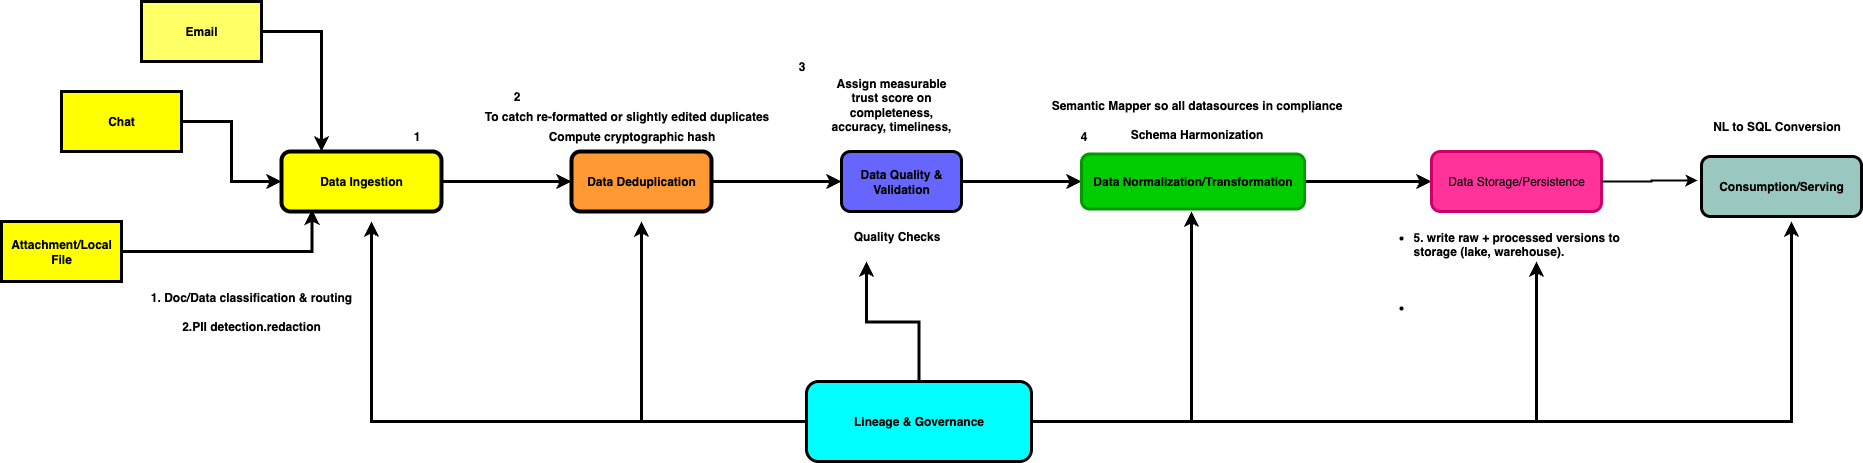

The diagram above was exported from draw.io. Its source (the exported page's mxGraphModel, read from the mxfile embedded in the PNG):
<mxGraphModel dx="1803" dy="663" grid="1" gridSize="10" guides="1" tooltips="1" connect="1" arrows="1" fold="1" page="1" pageScale="1" pageWidth="827" pageHeight="1169" math="0" shadow="0">
  <root>
    <mxCell id="0" />
    <mxCell id="1" parent="0" />
    <mxCell id="703EIFheJepPFxtqiAbt-7" style="edgeStyle=orthogonalEdgeStyle;rounded=0;orthogonalLoop=1;jettySize=auto;html=1;entryX=0;entryY=0.5;entryDx=0;entryDy=0;strokeWidth=3;" parent="1" source="703EIFheJepPFxtqiAbt-8" target="703EIFheJepPFxtqiAbt-4" edge="1">
      <mxGeometry relative="1" as="geometry" />
    </mxCell>
    <mxCell id="wr_h2kmPUv-Cxr7Am57K-15" style="edgeStyle=orthogonalEdgeStyle;rounded=0;orthogonalLoop=1;jettySize=auto;html=1;strokeWidth=3;" edge="1" parent="1" source="703EIFheJepPFxtqiAbt-4">
      <mxGeometry relative="1" as="geometry">
        <mxPoint x="1190" y="270" as="targetPoint" />
      </mxGeometry>
    </mxCell>
    <mxCell id="703EIFheJepPFxtqiAbt-4" value="&lt;b&gt;Data Normalization/Transformation&lt;/b&gt;" style="rounded=1;whiteSpace=wrap;html=1;strokeWidth=3;strokeColor=#009900;fillColor=#00CC00;" parent="1" vertex="1">
      <mxGeometry x="840" y="242.5" width="223" height="55" as="geometry" />
    </mxCell>
    <mxCell id="703EIFheJepPFxtqiAbt-5" value="&lt;b&gt;Data Ingestion&lt;/b&gt;" style="rounded=1;whiteSpace=wrap;html=1;strokeWidth=4;fillColor=#FFFF00;" parent="1" vertex="1">
      <mxGeometry x="40" y="240" width="160" height="60" as="geometry" />
    </mxCell>
    <mxCell id="703EIFheJepPFxtqiAbt-6" style="edgeStyle=orthogonalEdgeStyle;rounded=0;orthogonalLoop=1;jettySize=auto;html=1;strokeWidth=3;" parent="1" source="703EIFheJepPFxtqiAbt-5" target="wr_h2kmPUv-Cxr7Am57K-5" edge="1">
      <mxGeometry relative="1" as="geometry">
        <mxPoint x="300" y="270" as="targetPoint" />
      </mxGeometry>
    </mxCell>
    <mxCell id="703EIFheJepPFxtqiAbt-9" value="" style="edgeStyle=orthogonalEdgeStyle;rounded=0;orthogonalLoop=1;jettySize=auto;html=1;entryX=0;entryY=0.5;entryDx=0;entryDy=0;strokeWidth=3;" parent="1" source="wr_h2kmPUv-Cxr7Am57K-5" target="703EIFheJepPFxtqiAbt-8" edge="1">
      <mxGeometry relative="1" as="geometry">
        <mxPoint x="390" y="270" as="sourcePoint" />
        <mxPoint x="720" y="270" as="targetPoint" />
      </mxGeometry>
    </mxCell>
    <mxCell id="703EIFheJepPFxtqiAbt-8" value="&lt;b&gt;Data Quality &amp;amp; Validation&lt;/b&gt;" style="rounded=1;whiteSpace=wrap;html=1;strokeWidth=3;fillColor=#6666FF;" parent="1" vertex="1">
      <mxGeometry x="600" y="240" width="120" height="60" as="geometry" />
    </mxCell>
    <mxCell id="703EIFheJepPFxtqiAbt-10" value="&lt;b&gt;1&lt;/b&gt;" style="text;html=1;align=center;verticalAlign=middle;resizable=0;points=[];autosize=1;strokeColor=none;fillColor=none;" parent="1" vertex="1">
      <mxGeometry x="160" y="210" width="30" height="30" as="geometry" />
    </mxCell>
    <mxCell id="703EIFheJepPFxtqiAbt-11" value="&lt;b&gt;2&lt;/b&gt;" style="text;html=1;align=center;verticalAlign=middle;resizable=0;points=[];autosize=1;strokeColor=none;fillColor=none;" parent="1" vertex="1">
      <mxGeometry x="260" y="170" width="30" height="30" as="geometry" />
    </mxCell>
    <mxCell id="703EIFheJepPFxtqiAbt-12" value="&lt;b&gt;3&lt;/b&gt;" style="text;html=1;align=center;verticalAlign=middle;resizable=0;points=[];autosize=1;strokeColor=none;fillColor=none;" parent="1" vertex="1">
      <mxGeometry x="545" y="140" width="30" height="30" as="geometry" />
    </mxCell>
    <mxCell id="703EIFheJepPFxtqiAbt-13" value="&lt;b&gt;4&lt;/b&gt;" style="text;html=1;align=center;verticalAlign=middle;resizable=0;points=[];autosize=1;strokeColor=none;fillColor=none;" parent="1" vertex="1">
      <mxGeometry x="827" y="210" width="30" height="30" as="geometry" />
    </mxCell>
    <mxCell id="2Xgq8NPUaWuk0ccnNvco-2" value="&lt;b&gt;Attachment/Local File&lt;/b&gt;" style="rounded=0;whiteSpace=wrap;html=1;strokeWidth=3;fillColor=#FFFF00;" parent="1" vertex="1">
      <mxGeometry x="-240" y="310" width="120" height="60" as="geometry" />
    </mxCell>
    <mxCell id="2Xgq8NPUaWuk0ccnNvco-5" style="edgeStyle=orthogonalEdgeStyle;rounded=0;orthogonalLoop=1;jettySize=auto;html=1;entryX=0.25;entryY=0;entryDx=0;entryDy=0;strokeWidth=3;" parent="1" source="2Xgq8NPUaWuk0ccnNvco-3" target="703EIFheJepPFxtqiAbt-5" edge="1">
      <mxGeometry relative="1" as="geometry" />
    </mxCell>
    <mxCell id="2Xgq8NPUaWuk0ccnNvco-3" value="&lt;b&gt;Email&lt;/b&gt;" style="rounded=0;whiteSpace=wrap;html=1;strokeWidth=3;fillStyle=solid;fillColor=#FFFF66;" parent="1" vertex="1">
      <mxGeometry x="-100" y="90" width="120" height="60" as="geometry" />
    </mxCell>
    <mxCell id="2Xgq8NPUaWuk0ccnNvco-6" style="edgeStyle=orthogonalEdgeStyle;rounded=0;orthogonalLoop=1;jettySize=auto;html=1;entryX=0;entryY=0.5;entryDx=0;entryDy=0;strokeWidth=3;" parent="1" source="2Xgq8NPUaWuk0ccnNvco-4" target="703EIFheJepPFxtqiAbt-5" edge="1">
      <mxGeometry relative="1" as="geometry" />
    </mxCell>
    <mxCell id="2Xgq8NPUaWuk0ccnNvco-4" value="&lt;b&gt;Chat&lt;/b&gt;" style="rounded=0;whiteSpace=wrap;html=1;strokeWidth=3;fillColor=#FFFF00;" parent="1" vertex="1">
      <mxGeometry x="-180" y="180" width="120" height="60" as="geometry" />
    </mxCell>
    <mxCell id="2Xgq8NPUaWuk0ccnNvco-7" style="edgeStyle=orthogonalEdgeStyle;rounded=0;orthogonalLoop=1;jettySize=auto;html=1;entryX=0.191;entryY=0.967;entryDx=0;entryDy=0;entryPerimeter=0;strokeWidth=3;" parent="1" source="2Xgq8NPUaWuk0ccnNvco-2" target="703EIFheJepPFxtqiAbt-5" edge="1">
      <mxGeometry relative="1" as="geometry" />
    </mxCell>
    <mxCell id="wr_h2kmPUv-Cxr7Am57K-3" value="&lt;div&gt;&lt;br&gt;&lt;/div&gt;&lt;div&gt;&lt;br&gt;&lt;/div&gt;&lt;div&gt;&lt;b&gt;1. Doc/Data classification &amp;amp; routing&lt;/b&gt;&lt;div&gt;&lt;br&gt;&lt;/div&gt;&lt;/div&gt;&lt;div&gt;&lt;b&gt;2.PII detection.redaction&lt;/b&gt;&lt;/div&gt;&lt;div&gt;&lt;br&gt;&lt;/div&gt;&lt;div&gt;&lt;br&gt;&lt;/div&gt;" style="text;html=1;align=center;verticalAlign=middle;whiteSpace=wrap;rounded=0;" vertex="1" parent="1">
      <mxGeometry x="-110" y="370" width="240" height="60" as="geometry" />
    </mxCell>
    <mxCell id="wr_h2kmPUv-Cxr7Am57K-6" value="&lt;b&gt;Assign measurable trust score on completeness, accuracy, timeliness,&lt;/b&gt;" style="text;html=1;align=center;verticalAlign=middle;whiteSpace=wrap;rounded=0;" vertex="1" parent="1">
      <mxGeometry x="580" y="158" width="140" height="70" as="geometry" />
    </mxCell>
    <mxCell id="wr_h2kmPUv-Cxr7Am57K-8" value="&lt;b&gt;To catch re-formatted or slightly edited duplicates&lt;/b&gt;" style="text;html=1;align=center;verticalAlign=middle;resizable=0;points=[];autosize=1;strokeColor=none;fillColor=none;" vertex="1" parent="1">
      <mxGeometry x="230" y="190" width="310" height="30" as="geometry" />
    </mxCell>
    <mxCell id="wr_h2kmPUv-Cxr7Am57K-9" value="" style="edgeStyle=orthogonalEdgeStyle;rounded=0;orthogonalLoop=1;jettySize=auto;html=1;entryX=0;entryY=0.5;entryDx=0;entryDy=0;" edge="1" parent="1" target="wr_h2kmPUv-Cxr7Am57K-5">
      <mxGeometry relative="1" as="geometry">
        <mxPoint x="390" y="270" as="sourcePoint" />
        <mxPoint x="565" y="270" as="targetPoint" />
      </mxGeometry>
    </mxCell>
    <mxCell id="wr_h2kmPUv-Cxr7Am57K-5" value="&lt;b&gt;Data Deduplication&lt;/b&gt;" style="rounded=1;whiteSpace=wrap;html=1;strokeColor=#000000;strokeWidth=4;fillColor=#FF9933;" vertex="1" parent="1">
      <mxGeometry x="330" y="240" width="140" height="60" as="geometry" />
    </mxCell>
    <mxCell id="wr_h2kmPUv-Cxr7Am57K-10" value="&lt;b&gt;Compute cryptographic hash&lt;/b&gt;" style="text;html=1;align=center;verticalAlign=middle;resizable=0;points=[];autosize=1;strokeColor=none;fillColor=none;" vertex="1" parent="1">
      <mxGeometry x="295" y="210" width="190" height="30" as="geometry" />
    </mxCell>
    <mxCell id="wr_h2kmPUv-Cxr7Am57K-12" value="&lt;b&gt;Semantic Mapper so all datasources in compliance&lt;/b&gt;&lt;div&gt;&lt;b&gt;&lt;br&gt;&lt;/b&gt;&lt;/div&gt;&lt;div&gt;&lt;b&gt;Schema Harmonization&lt;/b&gt;&lt;/div&gt;&lt;div&gt;&lt;b&gt;&lt;br&gt;&lt;/b&gt;&lt;/div&gt;" style="text;html=1;align=center;verticalAlign=middle;resizable=0;points=[];autosize=1;strokeColor=none;fillColor=none;" vertex="1" parent="1">
      <mxGeometry x="800" y="180" width="310" height="70" as="geometry" />
    </mxCell>
    <mxCell id="wr_h2kmPUv-Cxr7Am57K-13" value="Data Storage/Persistence" style="rounded=1;whiteSpace=wrap;html=1;strokeWidth=3;strokeColor=#CC0066;fillColor=#FF3399;" vertex="1" parent="1">
      <mxGeometry x="1190" y="240" width="170" height="60" as="geometry" />
    </mxCell>
    <mxCell id="wr_h2kmPUv-Cxr7Am57K-14" value="&lt;li data-start=&quot;462&quot; data-end=&quot;560&quot;&gt;&lt;p data-start=&quot;465&quot; data-end=&quot;560&quot;&gt;&lt;b&gt;5. write raw + processed versions to storage (lake, warehouse).&lt;/b&gt;&lt;/p&gt;&lt;b&gt;&lt;br&gt;&lt;/b&gt;&lt;/li&gt;&lt;b&gt;&lt;br&gt;&lt;/b&gt;&lt;li data-start=&quot;561&quot; data-end=&quot;640&quot;&gt;&lt;br&gt;&lt;p data-start=&quot;564&quot; data-end=&quot;640&quot;&gt;&lt;/p&gt;&lt;/li&gt;" style="text;whiteSpace=wrap;html=1;" vertex="1" parent="1">
      <mxGeometry x="1170" y="300" width="250" height="50" as="geometry" />
    </mxCell>
    <mxCell id="wr_h2kmPUv-Cxr7Am57K-20" style="edgeStyle=orthogonalEdgeStyle;rounded=0;orthogonalLoop=1;jettySize=auto;html=1;strokeWidth=3;" edge="1" parent="1" source="wr_h2kmPUv-Cxr7Am57K-16">
      <mxGeometry relative="1" as="geometry">
        <mxPoint x="625" y="350" as="targetPoint" />
      </mxGeometry>
    </mxCell>
    <mxCell id="wr_h2kmPUv-Cxr7Am57K-21" style="edgeStyle=orthogonalEdgeStyle;rounded=0;orthogonalLoop=1;jettySize=auto;html=1;strokeWidth=3;" edge="1" parent="1" source="wr_h2kmPUv-Cxr7Am57K-16">
      <mxGeometry relative="1" as="geometry">
        <mxPoint x="950" y="300" as="targetPoint" />
      </mxGeometry>
    </mxCell>
    <mxCell id="wr_h2kmPUv-Cxr7Am57K-22" style="edgeStyle=orthogonalEdgeStyle;rounded=0;orthogonalLoop=1;jettySize=auto;html=1;strokeWidth=3;" edge="1" parent="1" source="wr_h2kmPUv-Cxr7Am57K-16" target="wr_h2kmPUv-Cxr7Am57K-14">
      <mxGeometry relative="1" as="geometry" />
    </mxCell>
    <mxCell id="wr_h2kmPUv-Cxr7Am57K-23" style="edgeStyle=orthogonalEdgeStyle;rounded=0;orthogonalLoop=1;jettySize=auto;html=1;strokeWidth=3;" edge="1" parent="1" source="wr_h2kmPUv-Cxr7Am57K-16">
      <mxGeometry relative="1" as="geometry">
        <mxPoint x="400" y="310" as="targetPoint" />
      </mxGeometry>
    </mxCell>
    <mxCell id="wr_h2kmPUv-Cxr7Am57K-24" style="edgeStyle=orthogonalEdgeStyle;rounded=0;orthogonalLoop=1;jettySize=auto;html=1;strokeWidth=3;" edge="1" parent="1" source="wr_h2kmPUv-Cxr7Am57K-16">
      <mxGeometry relative="1" as="geometry">
        <mxPoint x="1550" y="310" as="targetPoint" />
      </mxGeometry>
    </mxCell>
    <mxCell id="wr_h2kmPUv-Cxr7Am57K-25" style="edgeStyle=orthogonalEdgeStyle;rounded=0;orthogonalLoop=1;jettySize=auto;html=1;strokeWidth=3;" edge="1" parent="1" source="wr_h2kmPUv-Cxr7Am57K-16">
      <mxGeometry relative="1" as="geometry">
        <mxPoint x="130" y="310" as="targetPoint" />
      </mxGeometry>
    </mxCell>
    <mxCell id="wr_h2kmPUv-Cxr7Am57K-16" value="&lt;b&gt;Lineage &amp;amp; Governance&lt;/b&gt;" style="rounded=1;whiteSpace=wrap;html=1;strokeWidth=3;fillColor=#00FFFF;" vertex="1" parent="1">
      <mxGeometry x="565" y="470" width="225" height="80" as="geometry" />
    </mxCell>
    <mxCell id="wr_h2kmPUv-Cxr7Am57K-17" value="&lt;b&gt;Consumption/Serving&lt;/b&gt;" style="rounded=1;whiteSpace=wrap;html=1;strokeWidth=3;fillColor=#9AC7BF;" vertex="1" parent="1">
      <mxGeometry x="1460" y="245" width="160" height="60" as="geometry" />
    </mxCell>
    <mxCell id="wr_h2kmPUv-Cxr7Am57K-18" style="edgeStyle=orthogonalEdgeStyle;rounded=0;orthogonalLoop=1;jettySize=auto;html=1;entryX=-0.025;entryY=0.4;entryDx=0;entryDy=0;entryPerimeter=0;strokeWidth=2;" edge="1" parent="1" source="wr_h2kmPUv-Cxr7Am57K-13" target="wr_h2kmPUv-Cxr7Am57K-17">
      <mxGeometry relative="1" as="geometry" />
    </mxCell>
    <mxCell id="wr_h2kmPUv-Cxr7Am57K-19" value="&lt;b&gt;Quality Checks&lt;/b&gt;" style="text;html=1;align=center;verticalAlign=middle;resizable=0;points=[];autosize=1;strokeColor=none;fillColor=none;" vertex="1" parent="1">
      <mxGeometry x="600" y="310" width="110" height="30" as="geometry" />
    </mxCell>
    <mxCell id="wr_h2kmPUv-Cxr7Am57K-26" value="&lt;b&gt;NL to SQL Conversion&lt;/b&gt;" style="text;html=1;align=center;verticalAlign=middle;resizable=0;points=[];autosize=1;strokeColor=none;fillColor=none;" vertex="1" parent="1">
      <mxGeometry x="1460" y="200" width="150" height="30" as="geometry" />
    </mxCell>
  </root>
</mxGraphModel>